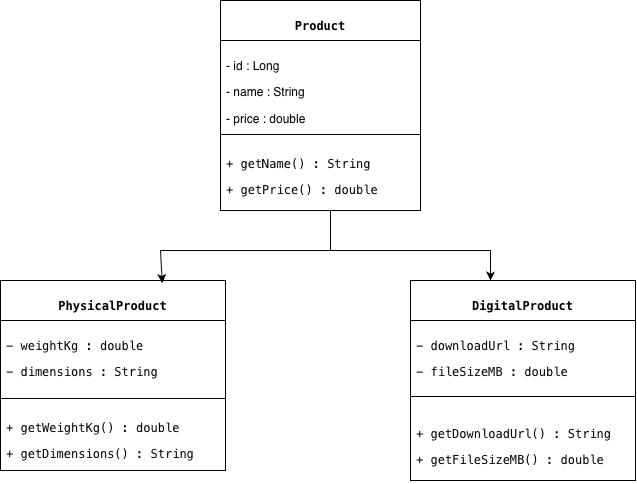

The diagram above was exported from draw.io. Its source (the exported page's mxGraphModel, read from the mxfile embedded in the PNG):
<mxGraphModel dx="832" dy="552" grid="1" gridSize="10" guides="1" tooltips="1" connect="1" arrows="1" fold="1" page="1" pageScale="1" pageWidth="850" pageHeight="1100" math="0" shadow="0">
  <root>
    <mxCell id="0" />
    <mxCell id="1" parent="0" />
    <mxCell id="kGjOlnh-EkuS3mejGzNB-2" parent="1" style="swimlane;fontStyle=1;align=center;verticalAlign=top;childLayout=stackLayout;horizontal=1;startSize=40;horizontalStack=0;resizeParent=1;resizeParentMax=0;resizeLast=0;collapsible=1;marginBottom=0;whiteSpace=wrap;html=1;" value="&lt;pre dir=&quot;ltr&quot;&gt;&lt;code&gt;&lt;p&gt;DigitalProduct&lt;/p&gt;&lt;div&gt;&lt;/div&gt;&lt;/code&gt;&lt;/pre&gt;" vertex="1">
      <mxGeometry height="200" width="225" x="470" y="320" as="geometry" />
    </mxCell>
    <mxCell id="kGjOlnh-EkuS3mejGzNB-3" parent="kGjOlnh-EkuS3mejGzNB-2" style="text;strokeColor=none;fillColor=none;align=left;verticalAlign=top;spacingLeft=4;spacingRight=4;overflow=hidden;rotatable=0;points=[[0,0.5],[1,0.5]];portConstraint=eastwest;whiteSpace=wrap;html=1;" value="&lt;pre dir=&quot;ltr&quot;&gt;&lt;code&gt;&lt;p&gt;- downloadUrl : String&lt;/p&gt;&lt;p&gt;- fileSizeMB : double&lt;/p&gt;&lt;/code&gt;&lt;/pre&gt;" vertex="1">
      <mxGeometry height="64" width="225" y="40" as="geometry" />
    </mxCell>
    <mxCell id="kGjOlnh-EkuS3mejGzNB-4" parent="kGjOlnh-EkuS3mejGzNB-2" style="line;strokeWidth=1;fillColor=none;align=left;verticalAlign=middle;spacingTop=-1;spacingLeft=3;spacingRight=3;rotatable=0;labelPosition=right;points=[];portConstraint=eastwest;strokeColor=inherit;" value="" vertex="1">
      <mxGeometry height="24" width="225" y="104" as="geometry" />
    </mxCell>
    <mxCell id="kGjOlnh-EkuS3mejGzNB-5" parent="kGjOlnh-EkuS3mejGzNB-2" style="text;strokeColor=none;fillColor=none;align=left;verticalAlign=top;spacingLeft=4;spacingRight=4;overflow=hidden;rotatable=0;points=[[0,0.5],[1,0.5]];portConstraint=eastwest;whiteSpace=wrap;html=1;" value="&lt;div&gt;&lt;pre dir=&quot;ltr&quot;&gt;&lt;p&gt;+ getDownloadUrl() : String&lt;/p&gt;&lt;p&gt;+ getFileSizeMB() : double&lt;/p&gt;&lt;/pre&gt;&lt;/div&gt;&lt;h3&gt;&lt;/h3&gt;" vertex="1">
      <mxGeometry height="72" width="225" y="128" as="geometry" />
    </mxCell>
    <mxCell id="yESMA47pPkKZFQbbO1J8-1" parent="1" style="swimlane;fontStyle=1;align=center;verticalAlign=top;childLayout=stackLayout;horizontal=1;startSize=40;horizontalStack=0;resizeParent=1;resizeParentMax=0;resizeLast=0;collapsible=1;marginBottom=0;whiteSpace=wrap;html=1;" value="&lt;pre dir=&quot;ltr&quot;&gt;&lt;code&gt;Product&lt;/code&gt;&lt;/pre&gt;" vertex="1">
      <mxGeometry height="210" width="200" x="280" y="40" as="geometry" />
    </mxCell>
    <mxCell id="yESMA47pPkKZFQbbO1J8-2" parent="yESMA47pPkKZFQbbO1J8-1" style="text;strokeColor=none;fillColor=none;align=left;verticalAlign=top;spacingLeft=4;spacingRight=4;overflow=hidden;rotatable=0;points=[[0,0.5],[1,0.5]];portConstraint=eastwest;whiteSpace=wrap;html=1;" value="&lt;meta charset=&quot;utf-8&quot;&gt;&lt;p&gt;&lt;span&gt;- id : Long&lt;/span&gt;&lt;/p&gt;&lt;p&gt;&lt;span&gt;- name : String&lt;/span&gt;&lt;/p&gt;&lt;p&gt;&lt;span&gt;- price : double&lt;/span&gt;&lt;/p&gt;" vertex="1">
      <mxGeometry height="90" width="200" y="40" as="geometry" />
    </mxCell>
    <mxCell id="yESMA47pPkKZFQbbO1J8-3" parent="yESMA47pPkKZFQbbO1J8-1" style="line;strokeWidth=1;fillColor=none;align=left;verticalAlign=middle;spacingTop=-1;spacingLeft=3;spacingRight=3;rotatable=0;labelPosition=right;points=[];portConstraint=eastwest;strokeColor=inherit;" value="" vertex="1">
      <mxGeometry height="8" width="200" y="130" as="geometry" />
    </mxCell>
    <mxCell id="yESMA47pPkKZFQbbO1J8-4" parent="yESMA47pPkKZFQbbO1J8-1" style="text;strokeColor=none;fillColor=none;align=left;verticalAlign=top;spacingLeft=4;spacingRight=4;overflow=hidden;rotatable=0;points=[[0,0.5],[1,0.5]];portConstraint=eastwest;whiteSpace=wrap;html=1;" value="&lt;pre dir=&quot;ltr&quot;&gt;&lt;div&gt;&lt;p&gt;+ getName() : String&lt;/p&gt;&lt;p&gt;+ getPrice() : double&lt;/p&gt;&lt;/div&gt;&lt;/pre&gt;" vertex="1">
      <mxGeometry height="72" width="200" y="138" as="geometry" />
    </mxCell>
    <mxCell id="0_HR8cY0kV3pmHNzo1-l-9" parent="1" style="swimlane;fontStyle=1;align=center;verticalAlign=top;childLayout=stackLayout;horizontal=1;startSize=40;horizontalStack=0;resizeParent=1;resizeParentMax=0;resizeLast=0;collapsible=1;marginBottom=0;whiteSpace=wrap;html=1;" value="&lt;pre dir=&quot;ltr&quot;&gt;&lt;p&gt;PhysicalProduct&lt;/p&gt;&lt;div&gt;&lt;/div&gt;&lt;/pre&gt;" vertex="1">
      <mxGeometry height="190" width="225" x="60" y="320" as="geometry" />
    </mxCell>
    <mxCell id="0_HR8cY0kV3pmHNzo1-l-10" parent="0_HR8cY0kV3pmHNzo1-l-9" style="text;strokeColor=none;fillColor=none;align=left;verticalAlign=top;spacingLeft=4;spacingRight=4;overflow=hidden;rotatable=0;points=[[0,0.5],[1,0.5]];portConstraint=eastwest;whiteSpace=wrap;html=1;" value="&lt;pre dir=&quot;ltr&quot;&gt;&lt;code&gt;&lt;p&gt;- weightKg : double&lt;/p&gt;&lt;p&gt;- dimensions : String&lt;/p&gt;&lt;/code&gt;&lt;/pre&gt;" vertex="1">
      <mxGeometry height="74" width="225" y="40" as="geometry" />
    </mxCell>
    <mxCell id="0_HR8cY0kV3pmHNzo1-l-11" parent="0_HR8cY0kV3pmHNzo1-l-9" style="line;strokeWidth=1;fillColor=none;align=left;verticalAlign=middle;spacingTop=-1;spacingLeft=3;spacingRight=3;rotatable=0;labelPosition=right;points=[];portConstraint=eastwest;strokeColor=inherit;" value="" vertex="1">
      <mxGeometry height="8" width="225" y="114" as="geometry" />
    </mxCell>
    <mxCell id="0_HR8cY0kV3pmHNzo1-l-12" parent="0_HR8cY0kV3pmHNzo1-l-9" style="text;strokeColor=none;fillColor=none;align=left;verticalAlign=top;spacingLeft=4;spacingRight=4;overflow=hidden;rotatable=0;points=[[0,0.5],[1,0.5]];portConstraint=eastwest;whiteSpace=wrap;html=1;" value="&lt;div&gt;&lt;pre dir=&quot;ltr&quot;&gt;&lt;div&gt;&lt;p&gt;+ getWeightKg() : double&lt;/p&gt;&lt;p&gt;+ getDimensions() : String&lt;/p&gt;&lt;/div&gt;&lt;/pre&gt;&lt;/div&gt;&lt;h2&gt;&lt;/h2&gt;" vertex="1">
      <mxGeometry height="68" width="225" y="122" as="geometry" />
    </mxCell>
    <mxCell id="Zrk6UhkhxLK8VReBEJw3-8" edge="1" parent="1" style="endArrow=none;html=1;rounded=0;" value="">
      <mxGeometry height="50" relative="1" width="50" as="geometry">
        <mxPoint x="390" y="250" as="sourcePoint" />
        <mxPoint x="390" y="290" as="targetPoint" />
      </mxGeometry>
    </mxCell>
    <mxCell id="Zrk6UhkhxLK8VReBEJw3-11" edge="1" parent="1" style="endArrow=none;html=1;rounded=0;" value="">
      <mxGeometry height="50" relative="1" width="50" x="0.2583" as="geometry">
        <Array as="points">
          <mxPoint x="390" y="290" />
          <mxPoint x="220" y="290" />
        </Array>
        <mxPoint x="390" y="290" as="sourcePoint" />
        <mxPoint x="550" y="290" as="targetPoint" />
      </mxGeometry>
    </mxCell>
    <mxCell id="Zrk6UhkhxLK8VReBEJw3-12" edge="1" parent="1" style="endArrow=classic;html=1;rounded=0;entryX=0.719;entryY=0.014;entryDx=0;entryDy=0;entryPerimeter=0;" target="0_HR8cY0kV3pmHNzo1-l-9" value="">
      <mxGeometry height="50" relative="1" width="50" as="geometry">
        <mxPoint x="220" y="290" as="sourcePoint" />
        <mxPoint x="270" y="240" as="targetPoint" />
      </mxGeometry>
    </mxCell>
    <mxCell id="Zrk6UhkhxLK8VReBEJw3-13" edge="1" parent="1" style="endArrow=classic;html=1;rounded=0;" value="">
      <mxGeometry height="50" relative="1" width="50" as="geometry">
        <mxPoint x="550" y="290" as="sourcePoint" />
        <mxPoint x="550" y="320" as="targetPoint" />
      </mxGeometry>
    </mxCell>
  </root>
</mxGraphModel>